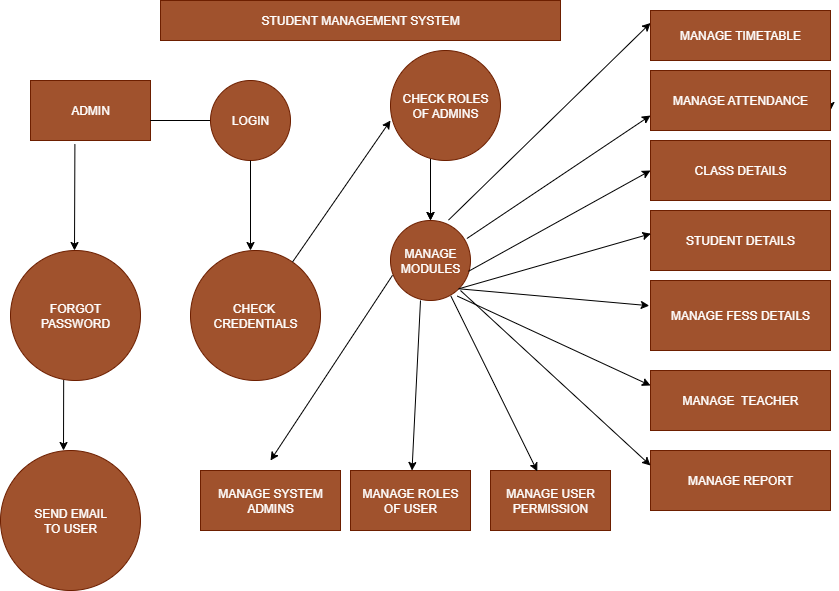

The diagram above was exported from draw.io. Its source (the exported page's mxGraphModel, read from the mxfile embedded in the PNG):
<mxGraphModel dx="1034" dy="570" grid="1" gridSize="10" guides="1" tooltips="1" connect="1" arrows="1" fold="1" page="1" pageScale="1" pageWidth="850" pageHeight="1100" math="0" shadow="0">
  <root>
    <mxCell id="0" />
    <mxCell id="1" parent="0" />
    <mxCell id="iAOTAaySMbcYtnNht0N9-1" value="STUDENT MANAGEMENT SYSTEM" style="rounded=0;whiteSpace=wrap;html=1;fillColor=#a0522d;fontColor=#ffffff;strokeColor=#6D1F00;" vertex="1" parent="1">
      <mxGeometry x="190" y="20" width="400" height="40" as="geometry" />
    </mxCell>
    <mxCell id="iAOTAaySMbcYtnNht0N9-2" value="ADMIN" style="rounded=0;whiteSpace=wrap;html=1;fillColor=#a0522d;fontColor=#ffffff;strokeColor=#6D1F00;" vertex="1" parent="1">
      <mxGeometry x="60" y="100" width="120" height="60" as="geometry" />
    </mxCell>
    <mxCell id="iAOTAaySMbcYtnNht0N9-12" value="" style="endArrow=classic;html=1;rounded=0;" edge="1" parent="1">
      <mxGeometry width="50" height="50" relative="1" as="geometry">
        <mxPoint x="250" y="140" as="sourcePoint" />
        <mxPoint x="250" y="140" as="targetPoint" />
        <Array as="points">
          <mxPoint x="180" y="140" />
        </Array>
      </mxGeometry>
    </mxCell>
    <mxCell id="iAOTAaySMbcYtnNht0N9-13" value="LOGIN" style="ellipse;whiteSpace=wrap;html=1;aspect=fixed;fillColor=#a0522d;fontColor=#ffffff;strokeColor=#6D1F00;" vertex="1" parent="1">
      <mxGeometry x="240" y="100" width="80" height="80" as="geometry" />
    </mxCell>
    <mxCell id="iAOTAaySMbcYtnNht0N9-14" value="" style="endArrow=classic;html=1;rounded=0;exitX=0.37;exitY=1.06;exitDx=0;exitDy=0;exitPerimeter=0;" edge="1" parent="1" source="iAOTAaySMbcYtnNht0N9-2">
      <mxGeometry width="50" height="50" relative="1" as="geometry">
        <mxPoint x="400" y="330" as="sourcePoint" />
        <mxPoint x="104" y="270" as="targetPoint" />
      </mxGeometry>
    </mxCell>
    <mxCell id="iAOTAaySMbcYtnNht0N9-15" value="FORGOT&lt;div&gt;PASSWORD&lt;/div&gt;" style="ellipse;whiteSpace=wrap;html=1;aspect=fixed;fillColor=#a0522d;fontColor=#ffffff;strokeColor=#6D1F00;" vertex="1" parent="1">
      <mxGeometry x="40" y="270" width="130" height="130" as="geometry" />
    </mxCell>
    <mxCell id="iAOTAaySMbcYtnNht0N9-16" value="" style="endArrow=classic;html=1;rounded=0;exitX=0.409;exitY=0.997;exitDx=0;exitDy=0;exitPerimeter=0;" edge="1" parent="1" source="iAOTAaySMbcYtnNht0N9-15">
      <mxGeometry width="50" height="50" relative="1" as="geometry">
        <mxPoint x="400" y="460" as="sourcePoint" />
        <mxPoint x="93" y="470" as="targetPoint" />
      </mxGeometry>
    </mxCell>
    <mxCell id="iAOTAaySMbcYtnNht0N9-18" value="SEND EMAIL&lt;div&gt;TO USER&lt;/div&gt;" style="ellipse;whiteSpace=wrap;html=1;aspect=fixed;fillColor=#a0522d;fontColor=#ffffff;strokeColor=#6D1F00;" vertex="1" parent="1">
      <mxGeometry x="30" y="470" width="140" height="140" as="geometry" />
    </mxCell>
    <mxCell id="iAOTAaySMbcYtnNht0N9-20" value="" style="endArrow=classic;html=1;rounded=0;exitX=0.5;exitY=1;exitDx=0;exitDy=0;" edge="1" parent="1" source="iAOTAaySMbcYtnNht0N9-13">
      <mxGeometry width="50" height="50" relative="1" as="geometry">
        <mxPoint x="390" y="390" as="sourcePoint" />
        <mxPoint x="280" y="270" as="targetPoint" />
      </mxGeometry>
    </mxCell>
    <mxCell id="iAOTAaySMbcYtnNht0N9-21" value="CHECK&amp;nbsp;&lt;div&gt;CREDENTIALS&lt;/div&gt;" style="ellipse;whiteSpace=wrap;html=1;aspect=fixed;fillColor=#a0522d;fontColor=#ffffff;strokeColor=#6D1F00;" vertex="1" parent="1">
      <mxGeometry x="220" y="270" width="130" height="130" as="geometry" />
    </mxCell>
    <mxCell id="iAOTAaySMbcYtnNht0N9-22" value="" style="endArrow=classic;html=1;rounded=0;" edge="1" parent="1" source="iAOTAaySMbcYtnNht0N9-21">
      <mxGeometry width="50" height="50" relative="1" as="geometry">
        <mxPoint x="390" y="290" as="sourcePoint" />
        <mxPoint x="420" y="140" as="targetPoint" />
      </mxGeometry>
    </mxCell>
    <mxCell id="iAOTAaySMbcYtnNht0N9-61" value="" style="edgeStyle=orthogonalEdgeStyle;rounded=0;orthogonalLoop=1;jettySize=auto;html=1;" edge="1" parent="1" source="iAOTAaySMbcYtnNht0N9-23" target="iAOTAaySMbcYtnNht0N9-27">
      <mxGeometry relative="1" as="geometry">
        <Array as="points">
          <mxPoint x="460" y="200" />
          <mxPoint x="460" y="200" />
        </Array>
      </mxGeometry>
    </mxCell>
    <mxCell id="iAOTAaySMbcYtnNht0N9-23" value="CHECK ROLES&lt;div&gt;OF ADMINS&lt;/div&gt;" style="ellipse;whiteSpace=wrap;html=1;aspect=fixed;fillColor=#a0522d;fontColor=#ffffff;strokeColor=#6D1F00;" vertex="1" parent="1">
      <mxGeometry x="420" y="70" width="110" height="110" as="geometry" />
    </mxCell>
    <mxCell id="iAOTAaySMbcYtnNht0N9-26" value="" style="endArrow=classic;html=1;rounded=0;" edge="1" parent="1" target="iAOTAaySMbcYtnNht0N9-27">
      <mxGeometry width="50" height="50" relative="1" as="geometry">
        <mxPoint x="460" y="190" as="sourcePoint" />
        <mxPoint x="460" y="270" as="targetPoint" />
      </mxGeometry>
    </mxCell>
    <mxCell id="iAOTAaySMbcYtnNht0N9-27" value="MANAGE&lt;div&gt;MODULES&lt;/div&gt;" style="ellipse;whiteSpace=wrap;html=1;aspect=fixed;fillColor=#a0522d;fontColor=#ffffff;strokeColor=#6D1F00;" vertex="1" parent="1">
      <mxGeometry x="420" y="240" width="80" height="80" as="geometry" />
    </mxCell>
    <mxCell id="iAOTAaySMbcYtnNht0N9-39" value="MANAGE TIMETABLE" style="rounded=0;whiteSpace=wrap;html=1;fillColor=#a0522d;fontColor=#ffffff;strokeColor=#6D1F00;" vertex="1" parent="1">
      <mxGeometry x="680" y="30" width="180" height="50" as="geometry" />
    </mxCell>
    <mxCell id="iAOTAaySMbcYtnNht0N9-43" style="edgeStyle=orthogonalEdgeStyle;rounded=0;orthogonalLoop=1;jettySize=auto;html=1;exitX=1;exitY=0.5;exitDx=0;exitDy=0;" edge="1" parent="1" source="iAOTAaySMbcYtnNht0N9-40">
      <mxGeometry relative="1" as="geometry">
        <mxPoint x="860" y="130" as="targetPoint" />
      </mxGeometry>
    </mxCell>
    <mxCell id="iAOTAaySMbcYtnNht0N9-40" value="MANAGE ATTENDANCE" style="rounded=0;whiteSpace=wrap;html=1;fillColor=#a0522d;fontColor=#ffffff;strokeColor=#6D1F00;" vertex="1" parent="1">
      <mxGeometry x="680" y="90" width="180" height="60" as="geometry" />
    </mxCell>
    <mxCell id="iAOTAaySMbcYtnNht0N9-41" value="STUDENT DETAILS" style="rounded=0;whiteSpace=wrap;html=1;fillColor=#a0522d;fontColor=#ffffff;strokeColor=#6D1F00;" vertex="1" parent="1">
      <mxGeometry x="680" y="230" width="180" height="60" as="geometry" />
    </mxCell>
    <mxCell id="iAOTAaySMbcYtnNht0N9-42" value="CLASS DETAILS" style="rounded=0;whiteSpace=wrap;html=1;fillColor=#a0522d;fontColor=#ffffff;strokeColor=#6D1F00;" vertex="1" parent="1">
      <mxGeometry x="680" y="160" width="180" height="60" as="geometry" />
    </mxCell>
    <mxCell id="iAOTAaySMbcYtnNht0N9-44" value="MANAGE FESS DETAILS" style="rounded=0;whiteSpace=wrap;html=1;fillColor=#a0522d;fontColor=#ffffff;strokeColor=#6D1F00;" vertex="1" parent="1">
      <mxGeometry x="680" y="300" width="180" height="70" as="geometry" />
    </mxCell>
    <mxCell id="iAOTAaySMbcYtnNht0N9-46" value="MANAGE&amp;nbsp; TEACHER" style="rounded=0;whiteSpace=wrap;html=1;fillColor=#a0522d;fontColor=#ffffff;strokeColor=#6D1F00;" vertex="1" parent="1">
      <mxGeometry x="680" y="390" width="180" height="60" as="geometry" />
    </mxCell>
    <mxCell id="iAOTAaySMbcYtnNht0N9-47" value="MANAGE REPORT" style="rounded=0;whiteSpace=wrap;html=1;fillColor=#a0522d;fontColor=#ffffff;strokeColor=#6D1F00;" vertex="1" parent="1">
      <mxGeometry x="680" y="470" width="180" height="60" as="geometry" />
    </mxCell>
    <mxCell id="iAOTAaySMbcYtnNht0N9-48" value="MANAGE ROLES&lt;div&gt;OF USER&lt;/div&gt;" style="rounded=0;whiteSpace=wrap;html=1;fillColor=#a0522d;fontColor=#ffffff;strokeColor=#6D1F00;" vertex="1" parent="1">
      <mxGeometry x="380" y="490" width="120" height="60" as="geometry" />
    </mxCell>
    <mxCell id="iAOTAaySMbcYtnNht0N9-49" value="MANAGE SYSTEM&lt;div&gt;ADMINS&lt;/div&gt;" style="rounded=0;whiteSpace=wrap;html=1;fillColor=#a0522d;fontColor=#ffffff;strokeColor=#6D1F00;" vertex="1" parent="1">
      <mxGeometry x="230" y="490" width="140" height="60" as="geometry" />
    </mxCell>
    <mxCell id="iAOTAaySMbcYtnNht0N9-50" value="MANAGE USER&lt;div&gt;PERMISSION&lt;/div&gt;" style="rounded=0;whiteSpace=wrap;html=1;fillColor=#a0522d;fontColor=#ffffff;strokeColor=#6D1F00;" vertex="1" parent="1">
      <mxGeometry x="520" y="490" width="120" height="60" as="geometry" />
    </mxCell>
    <mxCell id="iAOTAaySMbcYtnNht0N9-51" value="" style="endArrow=classic;html=1;rounded=0;exitX=0.025;exitY=0.685;exitDx=0;exitDy=0;exitPerimeter=0;" edge="1" parent="1" source="iAOTAaySMbcYtnNht0N9-27">
      <mxGeometry width="50" height="50" relative="1" as="geometry">
        <mxPoint x="390" y="340" as="sourcePoint" />
        <mxPoint x="300" y="480" as="targetPoint" />
      </mxGeometry>
    </mxCell>
    <mxCell id="iAOTAaySMbcYtnNht0N9-52" value="" style="endArrow=classic;html=1;rounded=0;exitX=0.375;exitY=1;exitDx=0;exitDy=0;exitPerimeter=0;" edge="1" parent="1" source="iAOTAaySMbcYtnNht0N9-27" target="iAOTAaySMbcYtnNht0N9-48">
      <mxGeometry width="50" height="50" relative="1" as="geometry">
        <mxPoint x="390" y="340" as="sourcePoint" />
        <mxPoint x="440" y="290" as="targetPoint" />
      </mxGeometry>
    </mxCell>
    <mxCell id="iAOTAaySMbcYtnNht0N9-53" value="" style="endArrow=classic;html=1;rounded=0;entryX=0.39;entryY=0.013;entryDx=0;entryDy=0;entryPerimeter=0;exitX=0.755;exitY=0.945;exitDx=0;exitDy=0;exitPerimeter=0;" edge="1" parent="1" source="iAOTAaySMbcYtnNht0N9-27" target="iAOTAaySMbcYtnNht0N9-50">
      <mxGeometry width="50" height="50" relative="1" as="geometry">
        <mxPoint x="390" y="390" as="sourcePoint" />
        <mxPoint x="440" y="340" as="targetPoint" />
      </mxGeometry>
    </mxCell>
    <mxCell id="iAOTAaySMbcYtnNht0N9-54" value="" style="endArrow=classic;html=1;rounded=0;exitX=0.725;exitY=-0.005;exitDx=0;exitDy=0;exitPerimeter=0;entryX=0;entryY=0.25;entryDx=0;entryDy=0;" edge="1" parent="1" source="iAOTAaySMbcYtnNht0N9-27" target="iAOTAaySMbcYtnNht0N9-39">
      <mxGeometry width="50" height="50" relative="1" as="geometry">
        <mxPoint x="390" y="260" as="sourcePoint" />
        <mxPoint x="670" y="60" as="targetPoint" />
      </mxGeometry>
    </mxCell>
    <mxCell id="iAOTAaySMbcYtnNht0N9-55" value="" style="endArrow=classic;html=1;rounded=0;entryX=0;entryY=0.75;entryDx=0;entryDy=0;exitX=0.955;exitY=0.225;exitDx=0;exitDy=0;exitPerimeter=0;" edge="1" parent="1" source="iAOTAaySMbcYtnNht0N9-27" target="iAOTAaySMbcYtnNht0N9-40">
      <mxGeometry width="50" height="50" relative="1" as="geometry">
        <mxPoint x="390" y="370" as="sourcePoint" />
        <mxPoint x="600" y="140" as="targetPoint" />
      </mxGeometry>
    </mxCell>
    <mxCell id="iAOTAaySMbcYtnNht0N9-56" value="" style="endArrow=classic;html=1;rounded=0;entryX=0;entryY=0.5;entryDx=0;entryDy=0;exitX=0.975;exitY=0.635;exitDx=0;exitDy=0;exitPerimeter=0;" edge="1" parent="1" source="iAOTAaySMbcYtnNht0N9-27" target="iAOTAaySMbcYtnNht0N9-42">
      <mxGeometry width="50" height="50" relative="1" as="geometry">
        <mxPoint x="390" y="370" as="sourcePoint" />
        <mxPoint x="440" y="320" as="targetPoint" />
      </mxGeometry>
    </mxCell>
    <mxCell id="iAOTAaySMbcYtnNht0N9-57" value="" style="endArrow=classic;html=1;rounded=0;entryX=0.002;entryY=0.387;entryDx=0;entryDy=0;entryPerimeter=0;exitX=1;exitY=1;exitDx=0;exitDy=0;" edge="1" parent="1" source="iAOTAaySMbcYtnNht0N9-27" target="iAOTAaySMbcYtnNht0N9-41">
      <mxGeometry width="50" height="50" relative="1" as="geometry">
        <mxPoint x="590" y="290" as="sourcePoint" />
        <mxPoint x="440" y="340" as="targetPoint" />
      </mxGeometry>
    </mxCell>
    <mxCell id="iAOTAaySMbcYtnNht0N9-58" value="" style="endArrow=classic;html=1;rounded=0;entryX=-0.007;entryY=0.36;entryDx=0;entryDy=0;entryPerimeter=0;exitX=1;exitY=1;exitDx=0;exitDy=0;" edge="1" parent="1" source="iAOTAaySMbcYtnNht0N9-27" target="iAOTAaySMbcYtnNht0N9-44">
      <mxGeometry width="50" height="50" relative="1" as="geometry">
        <mxPoint x="390" y="390" as="sourcePoint" />
        <mxPoint x="440" y="340" as="targetPoint" />
      </mxGeometry>
    </mxCell>
    <mxCell id="iAOTAaySMbcYtnNht0N9-59" value="" style="endArrow=classic;html=1;rounded=0;entryX=0;entryY=0.25;entryDx=0;entryDy=0;exitX=0.835;exitY=0.945;exitDx=0;exitDy=0;exitPerimeter=0;" edge="1" parent="1" source="iAOTAaySMbcYtnNht0N9-27" target="iAOTAaySMbcYtnNht0N9-46">
      <mxGeometry width="50" height="50" relative="1" as="geometry">
        <mxPoint x="390" y="400" as="sourcePoint" />
        <mxPoint x="440" y="350" as="targetPoint" />
      </mxGeometry>
    </mxCell>
    <mxCell id="iAOTAaySMbcYtnNht0N9-60" value="" style="endArrow=classic;html=1;rounded=0;entryX=0;entryY=0.25;entryDx=0;entryDy=0;" edge="1" parent="1" target="iAOTAaySMbcYtnNht0N9-47">
      <mxGeometry width="50" height="50" relative="1" as="geometry">
        <mxPoint x="490" y="310" as="sourcePoint" />
        <mxPoint x="440" y="410" as="targetPoint" />
      </mxGeometry>
    </mxCell>
  </root>
</mxGraphModel>